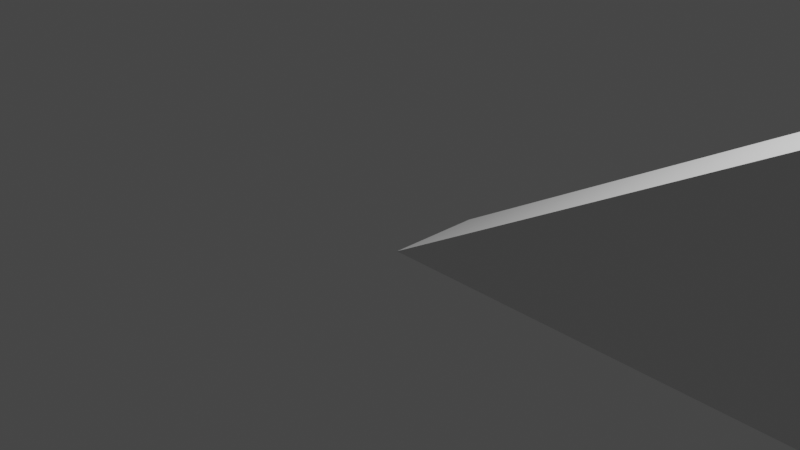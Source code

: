 # Source: Slope30.blend  (saved by Blender 2.82.7; exported with 4.5.12 LTS)
import bpy
from mathutils import Matrix  # noqa: F401  (used for matrix-valued properties, if any)

bpy.ops.wm.read_factory_settings(use_empty=True)
scene = bpy.context.scene
scene.name = 'Scene'

# ---- collections
col_collection = bpy.data.collections.new('Collection'); scene.collection.children.link(col_collection)

# ---- materials (node trees are filled in below, after node groups)
mat_material = bpy.data.materials.new('Material')
mat_material.alpha_threshold = 0.0
mat_material.use_transparent_shadow = False
mat_material.line_color = (0.0, 0.0, 0.0, 1.0)
mat_material_003 = bpy.data.materials.new('Material.003')
mat_material_003.use_transparent_shadow = False

# ---- material node trees
mat_material.use_nodes = True; mat_material.node_tree.nodes.clear()
_N = mat_material.node_tree.nodes; _L = mat_material.node_tree.links
n0 = _N.new('ShaderNodeOutputMaterial'); n0.name = 'Material Output'; n0.location = (300, 300)
n1 = _N.new('ShaderNodeBsdfPrincipled'); n1.name = 'Principled BSDF'; n1.location = (10, 300)
n1.distribution = 'GGX'
n1.subsurface_method = 'BURLEY'
n1.inputs[2].default_value = 0.4
n1.inputs[3].default_value = 1.45
n1.inputs[27].default_value = (0.0, 0.0, 0.0, 1.0)
n1.inputs[28].default_value = 1.0
_L.new(n1.outputs[0], n0.inputs[0])
n0.is_active_output = True
mat_material_003.use_nodes = True; mat_material_003.node_tree.nodes.clear()
_N = mat_material_003.node_tree.nodes; _L = mat_material_003.node_tree.links
n0 = _N.new('ShaderNodeBsdfPrincipled'); n0.name = 'Principled BSDF'; n0.location = (10, 300)
n0.distribution = 'GGX'
n0.subsurface_method = 'BURLEY'
n0.inputs[0].default_value = (0.8, 0.5, 0.0, 1.0)
n0.inputs[3].default_value = 1.45
n0.inputs[27].default_value = (0.0, 0.0, 0.0, 1.0)
n0.inputs[28].default_value = 1.0
n1 = _N.new('ShaderNodeOutputMaterial'); n1.name = 'Material Output'; n1.location = (300, 300)
_L.new(n0.outputs[0], n1.inputs[0])
n1.is_active_output = True

# ---- world
world_world = bpy.data.worlds.new('World'); scene.world = world_world
world_world.use_nodes = True; world_world.node_tree.nodes.clear()
_N = world_world.node_tree.nodes; _L = world_world.node_tree.links
n0 = _N.new('ShaderNodeOutputWorld'); n0.name = 'World Output'; n0.location = (300, 300)
n1 = _N.new('ShaderNodeBackground'); n1.name = 'Background'; n1.location = (10, 300)
n1.inputs[0].default_value = (0.05088, 0.05088, 0.05088, 1.0)
_L.new(n1.outputs[0], n0.inputs[0])
n0.is_active_output = True
world_world.color = (0.05088, 0.05088, 0.05088)
world_world.use_sun_shadow = False
world_world.sun_shadow_jitter_overblur = 0.0

# ---- cameras
cam_camera = bpy.data.cameras.new('Camera')
cam_camera.clip_end = 100.0
cam_camera.ortho_scale = 7.314

# ---- lights
light_light = bpy.data.lights.new('Light', 'POINT')
light_light.transmission_factor = 0.0
light_light.energy = 1000.0
light_light.shadow_soft_size = 0.1
light_light.shadow_maximum_resolution = 0.006
light_light.use_absolute_resolution = True

# ---- meshes
me_slope = bpy.data.meshes.new('Slope')
me_slope.from_pydata([(10.5, 0.5, 5.774), (0.5, 0.5, 0.0), (10.5, -0.5, 5.774), (0.5, -0.5, 0.0), (11.5, -0.5, 5.774), (11.5, 0.5, 5.774), (11.5, 0.5, 0.0), (11.5, -0.5, 0.0)], [], [(0, 1, 2), (2, 1, 3), (2, 4, 0), (0, 4, 5), (1, 0, 6), (6, 0, 5), (7, 6, 4), (4, 6, 5), (3, 7, 2), (2, 7, 4), (7, 3, 6), (6, 3, 1)])
me_slope.polygons.foreach_set('material_index', [0, 0, 1, 1, 0, 0, 0, 0, 0, 0, 0, 0])
me_slope.materials.append(mat_material)
me_slope.materials.append(mat_material_003)
me_slope.use_remesh_fix_poles = True
me_slope.use_remesh_preserve_attributes = False
me_slope.use_mirror_vertex_groups = False
me_slope.update()

# ---- objects
ob_light = bpy.data.objects.new('Light', light_light)
ob_camera = bpy.data.objects.new('Camera', cam_camera)
ob_slope = bpy.data.objects.new('Slope', me_slope)

# ---- transforms, parenting, visibility, modifiers, constraints
ob_light.location = (4.076, 1.005, 5.904)
ob_light.rotation_euler = (0.6503, 0.05522, 1.866)
ob_light.lock_rotations_4d = False
ob_light.empty_display_type = 'ARROWS'
ob_light.color = (0.0, 0.0, 0.0, 0.0)
ob_light.lineart.crease_threshold = 0.0
ob_camera.location = (7.359, -6.926, 4.958)
ob_camera.rotation_euler = (1.109, 0.0, 0.8149)
ob_camera.lock_rotations_4d = False
ob_camera.empty_display_type = 'ARROWS'
ob_camera.color = (0.0, 0.0, 0.0, 0.0)
ob_camera.display_type = 'WIRE'
ob_camera.lineart.crease_threshold = 0.0
ob_slope.location = (0.0, 0.0, 0.0)
ob_slope.lineart.crease_threshold = 0.0

# ---- collection membership
col_collection.objects.link(ob_light)
col_collection.objects.link(ob_camera)
col_collection.objects.link(ob_slope)

# ---- scene / render settings (as saved in the file)
scene.camera = ob_camera
scene.frame_start = 1; scene.frame_end = 250; scene.frame_set(1)
scene.render.engine = 'BLENDER_EEVEE_NEXT'
scene.cycles.samples = 128
scene.cycles.sampling_pattern = 'TABULATED_SOBOL'
scene.cycles.use_adaptive_sampling = False
scene.cycles.use_light_tree = False
scene.view_settings.view_transform = 'Filmic'
bpy.context.view_layer.update()
